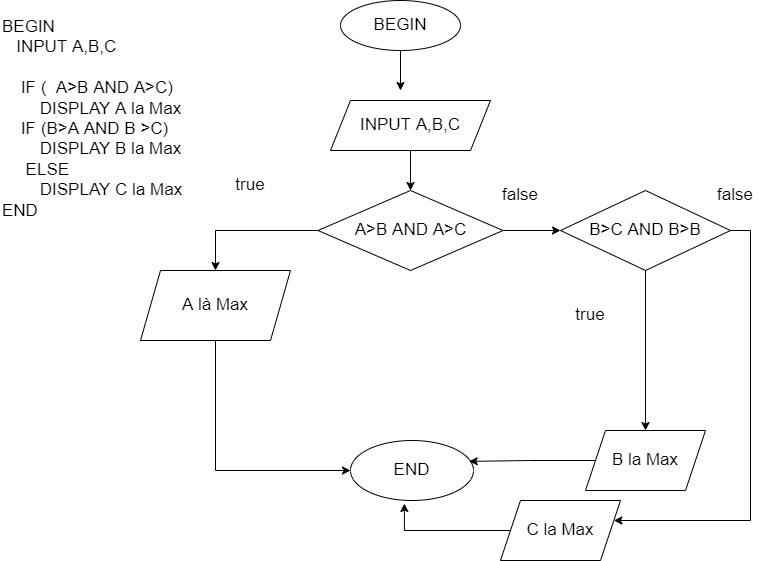

The diagram above was exported from draw.io. Its source (the exported page's mxGraphModel, read from the mxfile embedded in the PNG):
<mxGraphModel dx="1093" dy="515" grid="1" gridSize="10" guides="1" tooltips="1" connect="1" arrows="1" fold="1" page="1" pageScale="1" pageWidth="827" pageHeight="1169" math="0" shadow="0">
  <root>
    <mxCell id="0" />
    <mxCell id="1" parent="0" />
    <mxCell id="k1aB1ZCQ0YqkiItxhcOr-96" value="BEGIN&lt;br&gt;&amp;nbsp; &amp;nbsp;INPUT A,B,C&lt;br&gt;&amp;nbsp; &amp;nbsp; &amp;nbsp;&amp;nbsp;&lt;br&gt;&amp;nbsp; &amp;nbsp; IF (&amp;nbsp; A&amp;gt;B AND A&amp;gt;C)&lt;br&gt;&amp;nbsp; &amp;nbsp; &amp;nbsp; &amp;nbsp; DISPLAY A la Max&lt;br&gt;&amp;nbsp; &amp;nbsp; IF (B&amp;gt;A AND B &amp;gt;C)&amp;nbsp;&lt;br&gt;&amp;nbsp; &amp;nbsp; &amp;nbsp; &amp;nbsp; DISPLAY B la Max&lt;br&gt;&amp;nbsp; &amp;nbsp; &amp;nbsp;ELSE&amp;nbsp;&lt;br&gt;&amp;nbsp; &amp;nbsp; &amp;nbsp; &amp;nbsp; DISPLAY C la Max&lt;br&gt;END" style="text;whiteSpace=wrap;html=1;fontSize=17;" vertex="1" parent="1">
      <mxGeometry x="40" y="40" width="220" height="210" as="geometry" />
    </mxCell>
    <mxCell id="k1aB1ZCQ0YqkiItxhcOr-117" style="edgeStyle=orthogonalEdgeStyle;rounded=0;orthogonalLoop=1;jettySize=auto;html=1;fontSize=17;" edge="1" parent="1" source="k1aB1ZCQ0YqkiItxhcOr-97">
      <mxGeometry relative="1" as="geometry">
        <mxPoint x="440" y="120" as="targetPoint" />
      </mxGeometry>
    </mxCell>
    <mxCell id="k1aB1ZCQ0YqkiItxhcOr-97" value="BEGIN" style="ellipse;whiteSpace=wrap;html=1;fontSize=17;strokeWidth=1;" vertex="1" parent="1">
      <mxGeometry x="380" y="30" width="120" height="50" as="geometry" />
    </mxCell>
    <mxCell id="k1aB1ZCQ0YqkiItxhcOr-98" value="END" style="ellipse;whiteSpace=wrap;html=1;fontSize=17;strokeWidth=1;" vertex="1" parent="1">
      <mxGeometry x="390" y="470" width="123" height="60" as="geometry" />
    </mxCell>
    <mxCell id="k1aB1ZCQ0YqkiItxhcOr-104" style="edgeStyle=orthogonalEdgeStyle;rounded=0;orthogonalLoop=1;jettySize=auto;html=1;entryX=0.5;entryY=0;entryDx=0;entryDy=0;fontSize=17;" edge="1" parent="1" source="k1aB1ZCQ0YqkiItxhcOr-99" target="k1aB1ZCQ0YqkiItxhcOr-100">
      <mxGeometry relative="1" as="geometry" />
    </mxCell>
    <mxCell id="k1aB1ZCQ0YqkiItxhcOr-99" value="INPUT A,B,C" style="shape=parallelogram;perimeter=parallelogramPerimeter;whiteSpace=wrap;html=1;fixedSize=1;fontSize=17;strokeWidth=1;" vertex="1" parent="1">
      <mxGeometry x="370" y="130" width="160" height="50" as="geometry" />
    </mxCell>
    <mxCell id="k1aB1ZCQ0YqkiItxhcOr-103" style="edgeStyle=orthogonalEdgeStyle;rounded=0;orthogonalLoop=1;jettySize=auto;html=1;entryX=0;entryY=0.5;entryDx=0;entryDy=0;fontSize=17;" edge="1" parent="1" source="k1aB1ZCQ0YqkiItxhcOr-100" target="k1aB1ZCQ0YqkiItxhcOr-102">
      <mxGeometry relative="1" as="geometry" />
    </mxCell>
    <mxCell id="k1aB1ZCQ0YqkiItxhcOr-107" style="edgeStyle=orthogonalEdgeStyle;rounded=0;orthogonalLoop=1;jettySize=auto;html=1;entryX=0.5;entryY=0;entryDx=0;entryDy=0;fontSize=17;" edge="1" parent="1" source="k1aB1ZCQ0YqkiItxhcOr-100" target="k1aB1ZCQ0YqkiItxhcOr-106">
      <mxGeometry relative="1" as="geometry" />
    </mxCell>
    <mxCell id="k1aB1ZCQ0YqkiItxhcOr-100" value="A&amp;gt;B AND A&amp;gt;C" style="rhombus;whiteSpace=wrap;html=1;fontSize=17;strokeWidth=1;" vertex="1" parent="1">
      <mxGeometry x="357.5" y="220" width="185" height="80" as="geometry" />
    </mxCell>
    <mxCell id="k1aB1ZCQ0YqkiItxhcOr-112" style="edgeStyle=orthogonalEdgeStyle;rounded=0;orthogonalLoop=1;jettySize=auto;html=1;entryX=0.5;entryY=0;entryDx=0;entryDy=0;fontSize=17;" edge="1" parent="1" source="k1aB1ZCQ0YqkiItxhcOr-102" target="k1aB1ZCQ0YqkiItxhcOr-109">
      <mxGeometry relative="1" as="geometry" />
    </mxCell>
    <mxCell id="k1aB1ZCQ0YqkiItxhcOr-114" style="edgeStyle=orthogonalEdgeStyle;rounded=0;orthogonalLoop=1;jettySize=auto;html=1;fontSize=17;" edge="1" parent="1" source="k1aB1ZCQ0YqkiItxhcOr-102" target="k1aB1ZCQ0YqkiItxhcOr-115">
      <mxGeometry relative="1" as="geometry">
        <mxPoint x="610" y="560" as="targetPoint" />
        <Array as="points">
          <mxPoint x="790" y="260" />
          <mxPoint x="790" y="550" />
          <mxPoint x="630" y="550" />
          <mxPoint x="630" y="530" />
        </Array>
      </mxGeometry>
    </mxCell>
    <mxCell id="k1aB1ZCQ0YqkiItxhcOr-102" value="B&amp;gt;C AND B&amp;gt;B" style="rhombus;whiteSpace=wrap;html=1;fontSize=17;strokeWidth=1;" vertex="1" parent="1">
      <mxGeometry x="600" y="220" width="170" height="80" as="geometry" />
    </mxCell>
    <mxCell id="k1aB1ZCQ0YqkiItxhcOr-108" style="edgeStyle=orthogonalEdgeStyle;rounded=0;orthogonalLoop=1;jettySize=auto;html=1;fontSize=17;" edge="1" parent="1" source="k1aB1ZCQ0YqkiItxhcOr-106" target="k1aB1ZCQ0YqkiItxhcOr-98">
      <mxGeometry relative="1" as="geometry">
        <mxPoint x="450" y="460" as="targetPoint" />
        <Array as="points">
          <mxPoint x="255" y="500" />
        </Array>
      </mxGeometry>
    </mxCell>
    <mxCell id="k1aB1ZCQ0YqkiItxhcOr-106" value="A là Max" style="shape=parallelogram;perimeter=parallelogramPerimeter;whiteSpace=wrap;html=1;fixedSize=1;fontSize=17;strokeWidth=1;" vertex="1" parent="1">
      <mxGeometry x="180" y="300" width="150" height="70" as="geometry" />
    </mxCell>
    <mxCell id="k1aB1ZCQ0YqkiItxhcOr-113" style="edgeStyle=orthogonalEdgeStyle;rounded=0;orthogonalLoop=1;jettySize=auto;html=1;entryX=0.965;entryY=0.348;entryDx=0;entryDy=0;entryPerimeter=0;fontSize=17;" edge="1" parent="1" source="k1aB1ZCQ0YqkiItxhcOr-109" target="k1aB1ZCQ0YqkiItxhcOr-98">
      <mxGeometry relative="1" as="geometry" />
    </mxCell>
    <mxCell id="k1aB1ZCQ0YqkiItxhcOr-109" value="B la Max" style="shape=parallelogram;perimeter=parallelogramPerimeter;whiteSpace=wrap;html=1;fixedSize=1;fontSize=17;strokeWidth=1;" vertex="1" parent="1">
      <mxGeometry x="625" y="460" width="120" height="60" as="geometry" />
    </mxCell>
    <mxCell id="k1aB1ZCQ0YqkiItxhcOr-116" style="edgeStyle=orthogonalEdgeStyle;rounded=0;orthogonalLoop=1;jettySize=auto;html=1;entryX=0.438;entryY=1.05;entryDx=0;entryDy=0;entryPerimeter=0;fontSize=17;" edge="1" parent="1" source="k1aB1ZCQ0YqkiItxhcOr-115" target="k1aB1ZCQ0YqkiItxhcOr-98">
      <mxGeometry relative="1" as="geometry">
        <Array as="points">
          <mxPoint x="444" y="560" />
        </Array>
      </mxGeometry>
    </mxCell>
    <mxCell id="k1aB1ZCQ0YqkiItxhcOr-115" value="C la Max" style="shape=parallelogram;perimeter=parallelogramPerimeter;whiteSpace=wrap;html=1;fixedSize=1;fontSize=17;strokeWidth=1;" vertex="1" parent="1">
      <mxGeometry x="540" y="530" width="120" height="60" as="geometry" />
    </mxCell>
    <mxCell id="k1aB1ZCQ0YqkiItxhcOr-118" value="true" style="text;html=1;strokeColor=none;fillColor=none;align=center;verticalAlign=middle;whiteSpace=wrap;rounded=0;fontSize=17;" vertex="1" parent="1">
      <mxGeometry x="260" y="200" width="60" height="30" as="geometry" />
    </mxCell>
    <mxCell id="k1aB1ZCQ0YqkiItxhcOr-120" value="true" style="text;html=1;strokeColor=none;fillColor=none;align=center;verticalAlign=middle;whiteSpace=wrap;rounded=0;fontSize=17;" vertex="1" parent="1">
      <mxGeometry x="600" y="330" width="60" height="30" as="geometry" />
    </mxCell>
    <mxCell id="k1aB1ZCQ0YqkiItxhcOr-121" value="false" style="text;html=1;strokeColor=none;fillColor=none;align=center;verticalAlign=middle;whiteSpace=wrap;rounded=0;fontSize=17;" vertex="1" parent="1">
      <mxGeometry x="530" y="210" width="60" height="30" as="geometry" />
    </mxCell>
    <mxCell id="k1aB1ZCQ0YqkiItxhcOr-122" value="false" style="text;html=1;strokeColor=none;fillColor=none;align=center;verticalAlign=middle;whiteSpace=wrap;rounded=0;fontSize=17;" vertex="1" parent="1">
      <mxGeometry x="745" y="210" width="60" height="30" as="geometry" />
    </mxCell>
  </root>
</mxGraphModel>